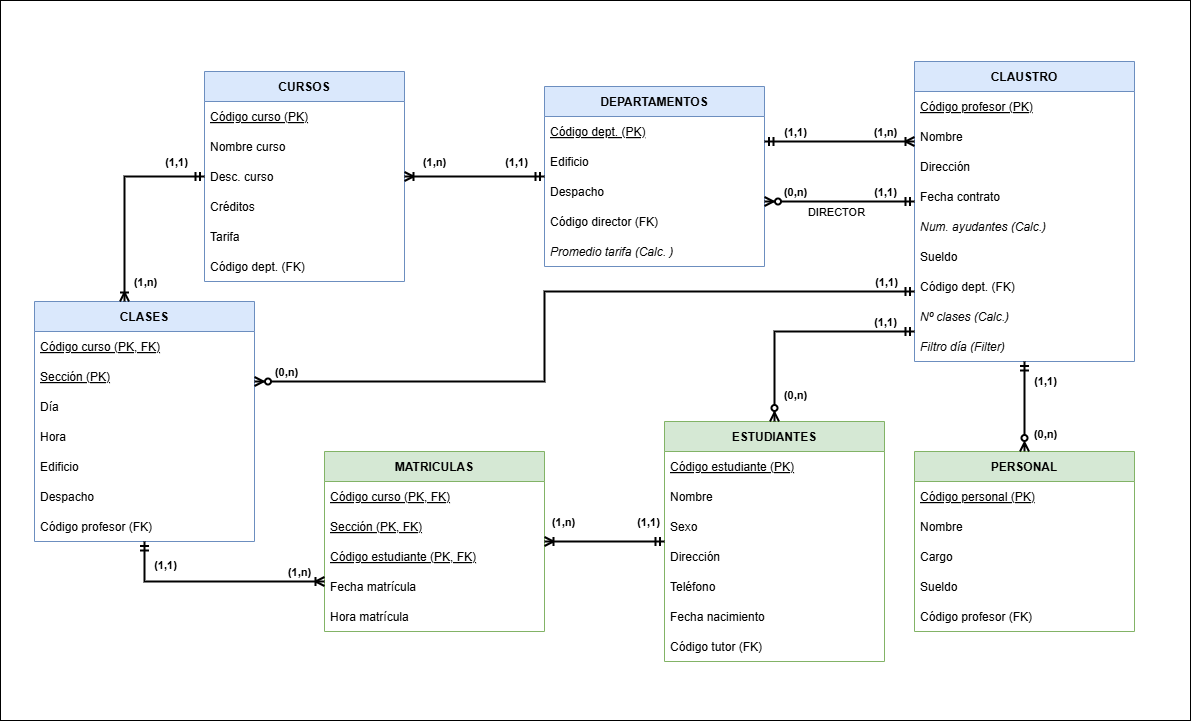

The diagram above was exported from draw.io. Its source (the exported page's mxGraphModel, read from the mxfile embedded in the PNG):
<mxGraphModel dx="2180" dy="1163" grid="0" gridSize="10" guides="1" tooltips="1" connect="1" arrows="1" fold="1" page="1" pageScale="1" pageWidth="1920" pageHeight="1200" math="0" shadow="0">
  <root>
    <mxCell id="0" />
    <mxCell id="1" parent="0" />
    <mxCell id="7Mh6dt1Ei6U8qlKYVOzf-6" parent="1" style="rounded=0;whiteSpace=wrap;html=1;" value="" vertex="1">
      <mxGeometry height="720" width="1190" x="310" y="204" as="geometry" />
    </mxCell>
    <mxCell id="cursos-table" parent="1" style="swimlane;fontStyle=1;childLayout=stackLayout;horizontal=1;startSize=30;horizontalStack=0;resizeParent=1;resizeParentMax=0;resizeLast=0;collapsible=1;marginBottom=0;fillColor=#dae8fc;strokeColor=#6c8ebf;" value="CURSOS" vertex="1">
      <mxGeometry height="210" width="200" x="514" y="275" as="geometry" />
    </mxCell>
    <mxCell id="cursos-1" parent="cursos-table" style="text;strokeColor=none;fillColor=none;align=left;verticalAlign=middle;spacingLeft=4;spacingRight=4;overflow=hidden;portConstraint=eastwest;rotatable=0;fontStyle=4;" value="Código curso (PK)" vertex="1">
      <mxGeometry height="30" width="200" y="30" as="geometry" />
    </mxCell>
    <mxCell id="cursos-2" parent="cursos-table" style="text;strokeColor=none;fillColor=none;align=left;verticalAlign=middle;spacingLeft=4;spacingRight=4;overflow=hidden;portConstraint=eastwest;rotatable=0;" value="Nombre curso" vertex="1">
      <mxGeometry height="30" width="200" y="60" as="geometry" />
    </mxCell>
    <mxCell id="cursos-3" parent="cursos-table" style="text;strokeColor=none;fillColor=none;align=left;verticalAlign=middle;spacingLeft=4;spacingRight=4;overflow=hidden;portConstraint=eastwest;rotatable=0;" value="Desc. curso" vertex="1">
      <mxGeometry height="30" width="200" y="90" as="geometry" />
    </mxCell>
    <mxCell id="cursos-4" parent="cursos-table" style="text;strokeColor=none;fillColor=none;align=left;verticalAlign=middle;spacingLeft=4;spacingRight=4;overflow=hidden;portConstraint=eastwest;rotatable=0;" value="Créditos" vertex="1">
      <mxGeometry height="30" width="200" y="120" as="geometry" />
    </mxCell>
    <mxCell id="cursos-5" parent="cursos-table" style="text;strokeColor=none;fillColor=none;align=left;verticalAlign=middle;spacingLeft=4;spacingRight=4;overflow=hidden;portConstraint=eastwest;rotatable=0;" value="Tarifa" vertex="1">
      <mxGeometry height="30" width="200" y="150" as="geometry" />
    </mxCell>
    <mxCell id="cursos-6" parent="cursos-table" style="text;strokeColor=none;fillColor=none;align=left;verticalAlign=middle;spacingLeft=4;spacingRight=4;overflow=hidden;portConstraint=eastwest;rotatable=0;" value="Código dept.  (FK)" vertex="1">
      <mxGeometry height="30" width="200" y="180" as="geometry" />
    </mxCell>
    <mxCell id="dept-table" parent="1" style="swimlane;fontStyle=1;childLayout=stackLayout;horizontal=1;startSize=30;horizontalStack=0;resizeParent=1;resizeParentMax=0;resizeLast=0;collapsible=1;marginBottom=0;fillColor=#dae8fc;strokeColor=#6c8ebf;" value="DEPARTAMENTOS" vertex="1">
      <mxGeometry height="180" width="220" x="854" y="290" as="geometry" />
    </mxCell>
    <mxCell id="dept-1" parent="dept-table" style="text;strokeColor=none;fillColor=none;align=left;verticalAlign=middle;spacingLeft=4;spacingRight=4;overflow=hidden;portConstraint=eastwest;rotatable=0;fontStyle=4;" value="Código dept. (PK)" vertex="1">
      <mxGeometry height="30" width="220" y="30" as="geometry" />
    </mxCell>
    <mxCell id="dept-2" parent="dept-table" style="text;strokeColor=none;fillColor=none;align=left;verticalAlign=middle;spacingLeft=4;spacingRight=4;overflow=hidden;portConstraint=eastwest;rotatable=0;" value="Edificio" vertex="1">
      <mxGeometry height="30" width="220" y="60" as="geometry" />
    </mxCell>
    <mxCell id="dept-3" parent="dept-table" style="text;strokeColor=none;fillColor=none;align=left;verticalAlign=middle;spacingLeft=4;spacingRight=4;overflow=hidden;portConstraint=eastwest;rotatable=0;" value="Despacho" vertex="1">
      <mxGeometry height="30" width="220" y="90" as="geometry" />
    </mxCell>
    <mxCell id="dept-4" parent="dept-table" style="text;strokeColor=none;fillColor=none;align=left;verticalAlign=middle;spacingLeft=4;spacingRight=4;overflow=hidden;portConstraint=eastwest;rotatable=0;" value="Código director (FK)" vertex="1">
      <mxGeometry height="30" width="220" y="120" as="geometry" />
    </mxCell>
    <mxCell id="dept-5" parent="dept-table" style="text;strokeColor=none;fillColor=none;align=left;verticalAlign=middle;spacingLeft=4;spacingRight=4;overflow=hidden;portConstraint=eastwest;rotatable=0;fontStyle=2;" value="Promedio tarifa (Calc. )" vertex="1">
      <mxGeometry height="30" width="220" y="150" as="geometry" />
    </mxCell>
    <mxCell id="claustro-table" parent="1" style="swimlane;fontStyle=1;childLayout=stackLayout;horizontal=1;startSize=30;horizontalStack=0;resizeParent=1;resizeParentMax=0;resizeLast=0;collapsible=1;marginBottom=0;fillColor=#dae8fc;strokeColor=#6c8ebf;" value="CLAUSTRO" vertex="1">
      <mxGeometry height="300" width="220" x="1224" y="265" as="geometry" />
    </mxCell>
    <mxCell id="claustro-1" parent="claustro-table" style="text;strokeColor=none;fillColor=none;align=left;verticalAlign=middle;spacingLeft=4;spacingRight=4;overflow=hidden;portConstraint=eastwest;rotatable=0;fontStyle=4;" value="Código profesor (PK)" vertex="1">
      <mxGeometry height="30" width="220" y="30" as="geometry" />
    </mxCell>
    <mxCell id="claustro-2" parent="claustro-table" style="text;strokeColor=none;fillColor=none;align=left;verticalAlign=middle;spacingLeft=4;spacingRight=4;overflow=hidden;portConstraint=eastwest;rotatable=0;" value="Nombre" vertex="1">
      <mxGeometry height="30" width="220" y="60" as="geometry" />
    </mxCell>
    <mxCell id="claustro-3" parent="claustro-table" style="text;strokeColor=none;fillColor=none;align=left;verticalAlign=middle;spacingLeft=4;spacingRight=4;overflow=hidden;portConstraint=eastwest;rotatable=0;" value="Dirección" vertex="1">
      <mxGeometry height="30" width="220" y="90" as="geometry" />
    </mxCell>
    <mxCell id="claustro-4" parent="claustro-table" style="text;strokeColor=none;fillColor=none;align=left;verticalAlign=middle;spacingLeft=4;spacingRight=4;overflow=hidden;portConstraint=eastwest;rotatable=0;" value="Fecha contrato" vertex="1">
      <mxGeometry height="30" width="220" y="120" as="geometry" />
    </mxCell>
    <mxCell id="claustro-5" parent="claustro-table" style="text;strokeColor=none;fillColor=none;align=left;verticalAlign=middle;spacingLeft=4;spacingRight=4;overflow=hidden;portConstraint=eastwest;rotatable=0;fontStyle=2;" value="Num. ayudantes (Calc.)" vertex="1">
      <mxGeometry height="30" width="220" y="150" as="geometry" />
    </mxCell>
    <mxCell id="claustro-6" parent="claustro-table" style="text;strokeColor=none;fillColor=none;align=left;verticalAlign=middle;spacingLeft=4;spacingRight=4;overflow=hidden;portConstraint=eastwest;rotatable=0;" value="Sueldo" vertex="1">
      <mxGeometry height="30" width="220" y="180" as="geometry" />
    </mxCell>
    <mxCell id="claustro-7" parent="claustro-table" style="text;strokeColor=none;fillColor=none;align=left;verticalAlign=middle;spacingLeft=4;spacingRight=4;overflow=hidden;portConstraint=eastwest;rotatable=0;" value="Código dept. (FK)" vertex="1">
      <mxGeometry height="30" width="220" y="210" as="geometry" />
    </mxCell>
    <mxCell id="claustro-8" parent="claustro-table" style="text;strokeColor=none;fillColor=none;align=left;verticalAlign=middle;spacingLeft=4;spacingRight=4;overflow=hidden;portConstraint=eastwest;rotatable=0;fontStyle=2;" value="Nº clases (Calc.)" vertex="1">
      <mxGeometry height="30" width="220" y="240" as="geometry" />
    </mxCell>
    <mxCell id="claustro-9" parent="claustro-table" style="text;strokeColor=none;fillColor=none;align=left;verticalAlign=middle;spacingLeft=4;spacingRight=4;overflow=hidden;portConstraint=eastwest;rotatable=0;fontStyle=2;" value="Filtro día (Filter)" vertex="1">
      <mxGeometry height="30" width="220" y="270" as="geometry" />
    </mxCell>
    <mxCell id="clases-table" parent="1" style="swimlane;fontStyle=1;childLayout=stackLayout;horizontal=1;startSize=30;horizontalStack=0;resizeParent=1;resizeParentMax=0;resizeLast=0;collapsible=1;marginBottom=0;fillColor=#dae8fc;strokeColor=#6c8ebf;" value="CLASES" vertex="1">
      <mxGeometry height="240" width="220" x="344" y="505" as="geometry" />
    </mxCell>
    <mxCell id="clases-1" parent="clases-table" style="text;strokeColor=none;fillColor=none;align=left;verticalAlign=middle;spacingLeft=4;spacingRight=4;overflow=hidden;portConstraint=eastwest;rotatable=0;fontStyle=4;" value="Código curso (PK, FK)" vertex="1">
      <mxGeometry height="30" width="220" y="30" as="geometry" />
    </mxCell>
    <mxCell id="clases-2" parent="clases-table" style="text;strokeColor=none;fillColor=none;align=left;verticalAlign=middle;spacingLeft=4;spacingRight=4;overflow=hidden;portConstraint=eastwest;rotatable=0;fontStyle=4;" value="Sección (PK)" vertex="1">
      <mxGeometry height="30" width="220" y="60" as="geometry" />
    </mxCell>
    <mxCell id="clases-3" parent="clases-table" style="text;strokeColor=none;fillColor=none;align=left;verticalAlign=middle;spacingLeft=4;spacingRight=4;overflow=hidden;portConstraint=eastwest;rotatable=0;" value="Día" vertex="1">
      <mxGeometry height="30" width="220" y="90" as="geometry" />
    </mxCell>
    <mxCell id="clases-4" parent="clases-table" style="text;strokeColor=none;fillColor=none;align=left;verticalAlign=middle;spacingLeft=4;spacingRight=4;overflow=hidden;portConstraint=eastwest;rotatable=0;" value="Hora" vertex="1">
      <mxGeometry height="30" width="220" y="120" as="geometry" />
    </mxCell>
    <mxCell id="clases-5" parent="clases-table" style="text;strokeColor=none;fillColor=none;align=left;verticalAlign=middle;spacingLeft=4;spacingRight=4;overflow=hidden;portConstraint=eastwest;rotatable=0;" value="Edificio" vertex="1">
      <mxGeometry height="30" width="220" y="150" as="geometry" />
    </mxCell>
    <mxCell id="clases-6" parent="clases-table" style="text;strokeColor=none;fillColor=none;align=left;verticalAlign=middle;spacingLeft=4;spacingRight=4;overflow=hidden;portConstraint=eastwest;rotatable=0;" value="Despacho" vertex="1">
      <mxGeometry height="30" width="220" y="180" as="geometry" />
    </mxCell>
    <mxCell id="clases-7" parent="clases-table" style="text;strokeColor=none;fillColor=none;align=left;verticalAlign=middle;spacingLeft=4;spacingRight=4;overflow=hidden;portConstraint=eastwest;rotatable=0;" value="Código profesor (FK)" vertex="1">
      <mxGeometry height="30" width="220" y="210" as="geometry" />
    </mxCell>
    <mxCell id="estudiantes-table" parent="1" style="swimlane;fontStyle=1;childLayout=stackLayout;horizontal=1;startSize=30;horizontalStack=0;resizeParent=1;resizeParentMax=0;resizeLast=0;collapsible=1;marginBottom=0;fillColor=#d5e8d4;strokeColor=#82b366;" value="ESTUDIANTES" vertex="1">
      <mxGeometry height="240" width="220" x="974" y="625" as="geometry" />
    </mxCell>
    <mxCell id="estudiantes-1" parent="estudiantes-table" style="text;strokeColor=none;fillColor=none;align=left;verticalAlign=middle;spacingLeft=4;spacingRight=4;overflow=hidden;portConstraint=eastwest;rotatable=0;fontStyle=4;" value="Código estudiante (PK)" vertex="1">
      <mxGeometry height="30" width="220" y="30" as="geometry" />
    </mxCell>
    <mxCell id="estudiantes-2" parent="estudiantes-table" style="text;strokeColor=none;fillColor=none;align=left;verticalAlign=middle;spacingLeft=4;spacingRight=4;overflow=hidden;portConstraint=eastwest;rotatable=0;" value="Nombre" vertex="1">
      <mxGeometry height="30" width="220" y="60" as="geometry" />
    </mxCell>
    <mxCell id="estudiantes-3" parent="estudiantes-table" style="text;strokeColor=none;fillColor=none;align=left;verticalAlign=middle;spacingLeft=4;spacingRight=4;overflow=hidden;portConstraint=eastwest;rotatable=0;" value="Sexo" vertex="1">
      <mxGeometry height="30" width="220" y="90" as="geometry" />
    </mxCell>
    <mxCell id="estudiantes-4" parent="estudiantes-table" style="text;strokeColor=none;fillColor=none;align=left;verticalAlign=middle;spacingLeft=4;spacingRight=4;overflow=hidden;portConstraint=eastwest;rotatable=0;" value="Dirección" vertex="1">
      <mxGeometry height="30" width="220" y="120" as="geometry" />
    </mxCell>
    <mxCell id="estudiantes-5" parent="estudiantes-table" style="text;strokeColor=none;fillColor=none;align=left;verticalAlign=middle;spacingLeft=4;spacingRight=4;overflow=hidden;portConstraint=eastwest;rotatable=0;" value="Teléfono" vertex="1">
      <mxGeometry height="30" width="220" y="150" as="geometry" />
    </mxCell>
    <mxCell id="estudiantes-6" parent="estudiantes-table" style="text;strokeColor=none;fillColor=none;align=left;verticalAlign=middle;spacingLeft=4;spacingRight=4;overflow=hidden;portConstraint=eastwest;rotatable=0;" value="Fecha nacimiento" vertex="1">
      <mxGeometry height="30" width="220" y="180" as="geometry" />
    </mxCell>
    <mxCell id="estudiantes-7" parent="estudiantes-table" style="text;strokeColor=none;fillColor=none;align=left;verticalAlign=middle;spacingLeft=4;spacingRight=4;overflow=hidden;portConstraint=eastwest;rotatable=0;" value="Código tutor (FK)" vertex="1">
      <mxGeometry height="30" width="220" y="210" as="geometry" />
    </mxCell>
    <mxCell id="matriculas-table" parent="1" style="swimlane;fontStyle=1;childLayout=stackLayout;horizontal=1;startSize=30;horizontalStack=0;resizeParent=1;resizeParentMax=0;resizeLast=0;collapsible=1;marginBottom=0;fillColor=#d5e8d4;strokeColor=#82b366;" value="MATRICULAS" vertex="1">
      <mxGeometry height="180" width="220" x="634" y="655" as="geometry" />
    </mxCell>
    <mxCell id="matriculas-1" parent="matriculas-table" style="text;strokeColor=none;fillColor=none;align=left;verticalAlign=middle;spacingLeft=4;spacingRight=4;overflow=hidden;portConstraint=eastwest;rotatable=0;fontStyle=4;" value="Código curso (PK, FK)" vertex="1">
      <mxGeometry height="30" width="220" y="30" as="geometry" />
    </mxCell>
    <mxCell id="matriculas-2" parent="matriculas-table" style="text;strokeColor=none;fillColor=none;align=left;verticalAlign=middle;spacingLeft=4;spacingRight=4;overflow=hidden;portConstraint=eastwest;rotatable=0;fontStyle=4;" value="Sección (PK, FK)" vertex="1">
      <mxGeometry height="30" width="220" y="60" as="geometry" />
    </mxCell>
    <mxCell id="matriculas-3" parent="matriculas-table" style="text;strokeColor=none;fillColor=none;align=left;verticalAlign=middle;spacingLeft=4;spacingRight=4;overflow=hidden;portConstraint=eastwest;rotatable=0;fontStyle=4;" value="Código estudiante (PK, FK)" vertex="1">
      <mxGeometry height="30" width="220" y="90" as="geometry" />
    </mxCell>
    <mxCell id="matriculas-4" parent="matriculas-table" style="text;strokeColor=none;fillColor=none;align=left;verticalAlign=middle;spacingLeft=4;spacingRight=4;overflow=hidden;portConstraint=eastwest;rotatable=0;" value="Fecha matrícula" vertex="1">
      <mxGeometry height="30" width="220" y="120" as="geometry" />
    </mxCell>
    <mxCell id="matriculas-5" parent="matriculas-table" style="text;strokeColor=none;fillColor=none;align=left;verticalAlign=middle;spacingLeft=4;spacingRight=4;overflow=hidden;portConstraint=eastwest;rotatable=0;" value="Hora matrícula" vertex="1">
      <mxGeometry height="30" width="220" y="150" as="geometry" />
    </mxCell>
    <mxCell id="personal-table" parent="1" style="swimlane;fontStyle=1;childLayout=stackLayout;horizontal=1;startSize=30;horizontalStack=0;resizeParent=1;resizeParentMax=0;resizeLast=0;collapsible=1;marginBottom=0;fillColor=#d5e8d4;strokeColor=#82b366;" value="PERSONAL" vertex="1">
      <mxGeometry height="180" width="220" x="1224" y="655" as="geometry" />
    </mxCell>
    <mxCell id="personal-1" parent="personal-table" style="text;strokeColor=none;fillColor=none;align=left;verticalAlign=middle;spacingLeft=4;spacingRight=4;overflow=hidden;portConstraint=eastwest;rotatable=0;fontStyle=4;" value="Código personal (PK)" vertex="1">
      <mxGeometry height="30" width="220" y="30" as="geometry" />
    </mxCell>
    <mxCell id="personal-2" parent="personal-table" style="text;strokeColor=none;fillColor=none;align=left;verticalAlign=middle;spacingLeft=4;spacingRight=4;overflow=hidden;portConstraint=eastwest;rotatable=0;" value="Nombre" vertex="1">
      <mxGeometry height="30" width="220" y="60" as="geometry" />
    </mxCell>
    <mxCell id="personal-3" parent="personal-table" style="text;strokeColor=none;fillColor=none;align=left;verticalAlign=middle;spacingLeft=4;spacingRight=4;overflow=hidden;portConstraint=eastwest;rotatable=0;" value="Cargo" vertex="1">
      <mxGeometry height="30" width="220" y="90" as="geometry" />
    </mxCell>
    <mxCell id="personal-4" parent="personal-table" style="text;strokeColor=none;fillColor=none;align=left;verticalAlign=middle;spacingLeft=4;spacingRight=4;overflow=hidden;portConstraint=eastwest;rotatable=0;" value="Sueldo" vertex="1">
      <mxGeometry height="30" width="220" y="120" as="geometry" />
    </mxCell>
    <mxCell id="personal-5" parent="personal-table" style="text;strokeColor=none;fillColor=none;align=left;verticalAlign=middle;spacingLeft=4;spacingRight=4;overflow=hidden;portConstraint=eastwest;rotatable=0;" value="Código profesor (FK)" vertex="1">
      <mxGeometry height="30" width="220" y="150" as="geometry" />
    </mxCell>
    <mxCell id="rel1" edge="1" parent="1" source="dept-table" style="endArrow=ERoneToMany;startArrow=ERmandOne;html=1;edgeStyle=orthogonalEdgeStyle;rounded=0;strokeWidth=2;" target="cursos-table" value="">
      <mxGeometry relative="1" as="geometry">
        <mxPoint x="644" y="515" as="sourcePoint" />
      </mxGeometry>
    </mxCell>
    <mxCell id="rel1-c1" connectable="0" parent="rel1" style="edgeLabel;html=1;align=center;verticalAlign=middle;resizable=0;points=[];fontStyle=1;" value="(1,1)" vertex="1">
      <mxGeometry relative="1" x="-0.7" as="geometry">
        <mxPoint x="-9" y="-15" as="offset" />
      </mxGeometry>
    </mxCell>
    <mxCell id="rel1-c2" connectable="0" parent="rel1" style="edgeLabel;html=1;align=center;verticalAlign=middle;resizable=0;points=[];fontStyle=1;" value="(1,n)" vertex="1">
      <mxGeometry relative="1" x="0.7" as="geometry">
        <mxPoint x="9" y="-15" as="offset" />
      </mxGeometry>
    </mxCell>
    <mxCell id="rel2" edge="1" parent="1" source="dept-table" style="endArrow=ERoneToMany;startArrow=ERmandOne;html=1;edgeStyle=orthogonalEdgeStyle;rounded=0;strokeWidth=2;" target="claustro-table" value="">
      <mxGeometry relative="1" as="geometry">
        <Array as="points">
          <mxPoint x="1204" y="345" />
          <mxPoint x="1204" y="345" />
        </Array>
      </mxGeometry>
    </mxCell>
    <mxCell id="rel2-c1" connectable="0" parent="rel2" style="edgeLabel;html=1;align=center;verticalAlign=middle;resizable=0;points=[];fontStyle=1;" value="(1,1)" vertex="1">
      <mxGeometry relative="1" x="-0.7" as="geometry">
        <mxPoint x="7" y="-10" as="offset" />
      </mxGeometry>
    </mxCell>
    <mxCell id="rel2-c2" connectable="0" parent="rel2" style="edgeLabel;html=1;align=center;verticalAlign=middle;resizable=0;points=[];fontStyle=1;" value="(1,n)" vertex="1">
      <mxGeometry relative="1" x="0.7" as="geometry">
        <mxPoint x="-8" y="-10" as="offset" />
      </mxGeometry>
    </mxCell>
    <mxCell id="rel3" edge="1" parent="1" source="dept-table" style="endArrow=ERmandOne;startArrow=ERzeroToMany;html=1;edgeStyle=orthogonalEdgeStyle;rounded=0;strokeWidth=2;" target="claustro-table" value="">
      <mxGeometry relative="1" as="geometry">
        <Array as="points">
          <mxPoint x="1154" y="405" />
          <mxPoint x="1154" y="405" />
        </Array>
        <mxPoint x="934.090909090909" y="290" as="sourcePoint" />
        <mxPoint x="1334.0909090909086" y="265" as="targetPoint" />
      </mxGeometry>
    </mxCell>
    <mxCell id="rel3-c1" connectable="0" parent="rel3" style="edgeLabel;html=1;align=center;verticalAlign=middle;resizable=0;points=[];fontStyle=1;" value="(0,n)" vertex="1">
      <mxGeometry relative="1" x="-0.7" as="geometry">
        <mxPoint x="7" y="-10" as="offset" />
      </mxGeometry>
    </mxCell>
    <mxCell id="rel3-c2" connectable="0" parent="rel3" style="edgeLabel;html=1;align=center;verticalAlign=middle;resizable=0;points=[];fontStyle=1;" value="(1,1)" vertex="1">
      <mxGeometry relative="1" x="0.7" as="geometry">
        <mxPoint x="-8" y="-10" as="offset" />
      </mxGeometry>
    </mxCell>
    <mxCell id="7Mh6dt1Ei6U8qlKYVOzf-2" connectable="0" parent="rel3" style="edgeLabel;html=1;align=center;verticalAlign=middle;resizable=0;points=[];" value="DIRECTOR" vertex="1">
      <mxGeometry relative="1" x="-0.0399" y="5" as="geometry">
        <mxPoint x="-2" y="15" as="offset" />
      </mxGeometry>
    </mxCell>
    <mxCell id="rel4" edge="1" parent="1" source="clases-table" style="endArrow=ERmandOne;startArrow=ERoneToMany;html=1;edgeStyle=orthogonalEdgeStyle;rounded=0;strokeWidth=2;" target="cursos-table" value="">
      <mxGeometry relative="1" as="geometry">
        <Array as="points">
          <mxPoint x="434" y="380" />
        </Array>
        <mxPoint x="614" y="575" as="sourcePoint" />
      </mxGeometry>
    </mxCell>
    <mxCell id="rel4-c1" connectable="0" parent="rel4" style="edgeLabel;html=1;align=center;verticalAlign=middle;resizable=0;points=[];fontStyle=1;" value="(1,n)" vertex="1">
      <mxGeometry relative="1" x="-0.7" as="geometry">
        <mxPoint x="20" y="10" as="offset" />
      </mxGeometry>
    </mxCell>
    <mxCell id="rel4-c2" connectable="0" parent="rel4" style="edgeLabel;html=1;align=center;verticalAlign=middle;resizable=0;points=[];fontStyle=1;" value="(1,1)" vertex="1">
      <mxGeometry relative="1" x="0.7" as="geometry">
        <mxPoint x="1" y="-15" as="offset" />
      </mxGeometry>
    </mxCell>
    <mxCell id="rel5" edge="1" parent="1" source="clases-table" style="endArrow=ERmandOne;startArrow=ERzeroToMany;html=1;edgeStyle=orthogonalEdgeStyle;rounded=0;strokeWidth=2;" target="claustro-table" value="">
      <mxGeometry relative="1" as="geometry">
        <Array as="points">
          <mxPoint x="854" y="585" />
          <mxPoint x="854" y="495" />
        </Array>
        <mxPoint x="694" y="655" as="sourcePoint" />
        <mxPoint x="774" y="515" as="targetPoint" />
      </mxGeometry>
    </mxCell>
    <mxCell id="rel5-c1" connectable="0" parent="rel5" style="edgeLabel;html=1;align=center;verticalAlign=middle;resizable=0;points=[];fontStyle=1;" value="(0,n)" vertex="1">
      <mxGeometry relative="1" x="-0.85" as="geometry">
        <mxPoint x="-27" y="-10" as="offset" />
      </mxGeometry>
    </mxCell>
    <mxCell id="rel5-c2" connectable="0" parent="rel5" style="edgeLabel;html=1;align=center;verticalAlign=middle;resizable=0;points=[];fontStyle=1;" value="(1,1)" vertex="1">
      <mxGeometry relative="1" x="0.85" as="geometry">
        <mxPoint x="26" y="-10" as="offset" />
      </mxGeometry>
    </mxCell>
    <mxCell id="rel6" edge="1" parent="1" source="clases-table" style="endArrow=ERoneToMany;startArrow=ERmandOne;html=1;edgeStyle=orthogonalEdgeStyle;rounded=0;strokeWidth=2;" target="matriculas-table" value="">
      <mxGeometry relative="1" as="geometry">
        <Array as="points">
          <mxPoint x="454" y="785" />
        </Array>
        <mxPoint x="654" y="685" as="sourcePoint" />
        <mxPoint x="694" y="655" as="targetPoint" />
      </mxGeometry>
    </mxCell>
    <mxCell id="rel6-c1" connectable="0" parent="rel6" style="edgeLabel;html=1;align=center;verticalAlign=middle;resizable=0;points=[];fontStyle=1;" value="(1,1)" vertex="1">
      <mxGeometry relative="1" x="-0.7" as="geometry">
        <mxPoint x="20" y="-10" as="offset" />
      </mxGeometry>
    </mxCell>
    <mxCell id="rel6-c2" connectable="0" parent="rel6" style="edgeLabel;html=1;align=center;verticalAlign=middle;resizable=0;points=[];fontStyle=1;" value="(1,n)" vertex="1">
      <mxGeometry relative="1" x="0.7" as="geometry">
        <mxPoint x="6" y="-10" as="offset" />
      </mxGeometry>
    </mxCell>
    <mxCell id="rel7" edge="1" parent="1" source="matriculas-table" style="endArrow=ERmandOne;startArrow=ERoneToMany;html=1;edgeStyle=orthogonalEdgeStyle;rounded=0;strokeWidth=2;" target="estudiantes-table" value="">
      <mxGeometry relative="1" as="geometry" />
    </mxCell>
    <mxCell id="rel7-c1" connectable="0" parent="rel7" style="edgeLabel;html=1;align=center;verticalAlign=middle;resizable=0;points=[];fontStyle=1;" value="(1,n)" vertex="1">
      <mxGeometry relative="1" x="-0.7" as="geometry">
        <mxPoint y="-20" as="offset" />
      </mxGeometry>
    </mxCell>
    <mxCell id="rel7-c2" connectable="0" parent="rel7" style="edgeLabel;html=1;align=center;verticalAlign=middle;resizable=0;points=[];fontStyle=1;" value="(1,1)" vertex="1">
      <mxGeometry relative="1" x="0.7" as="geometry">
        <mxPoint y="-20" as="offset" />
      </mxGeometry>
    </mxCell>
    <mxCell id="rel8" edge="1" parent="1" source="estudiantes-table" style="endArrow=ERmandOne;startArrow=ERzeroToMany;html=1;edgeStyle=orthogonalEdgeStyle;rounded=0;strokeWidth=2;" target="claustro-table" value="">
      <mxGeometry relative="1" as="geometry">
        <Array as="points">
          <mxPoint x="1084" y="535" />
        </Array>
        <mxPoint x="1384" y="565" as="targetPoint" />
      </mxGeometry>
    </mxCell>
    <mxCell id="rel8-c1" connectable="0" parent="rel8" style="edgeLabel;html=1;align=center;verticalAlign=middle;resizable=0;points=[];fontStyle=1;" value="(0,n)" vertex="1">
      <mxGeometry relative="1" x="-0.85" as="geometry">
        <mxPoint x="20" y="-10" as="offset" />
      </mxGeometry>
    </mxCell>
    <mxCell id="rel8-c2" connectable="0" parent="rel8" style="edgeLabel;html=1;align=center;verticalAlign=middle;resizable=0;points=[];fontStyle=1;" value="(1,1)" vertex="1">
      <mxGeometry relative="1" x="0.85" as="geometry">
        <mxPoint x="-13" y="-10" as="offset" />
      </mxGeometry>
    </mxCell>
    <mxCell id="rel9" edge="1" parent="1" source="personal-table" style="endArrow=ERmandOne;startArrow=ERzeroToMany;html=1;edgeStyle=orthogonalEdgeStyle;rounded=0;strokeWidth=2;startFill=0;endFill=0;" target="claustro-table" value="">
      <mxGeometry relative="1" as="geometry">
        <Array as="points">
          <mxPoint x="1334" y="595" />
          <mxPoint x="1334" y="595" />
        </Array>
      </mxGeometry>
    </mxCell>
    <mxCell id="rel9-c1" connectable="0" parent="rel9" style="edgeLabel;html=1;align=center;verticalAlign=middle;resizable=0;points=[];fontStyle=1;" value="(0,n)" vertex="1">
      <mxGeometry relative="1" x="-0.7" as="geometry">
        <mxPoint x="20" y="-6" as="offset" />
      </mxGeometry>
    </mxCell>
    <mxCell id="rel9-c2" connectable="0" parent="rel9" style="edgeLabel;html=1;align=center;verticalAlign=middle;resizable=0;points=[];fontStyle=1;" value="(1,1)" vertex="1">
      <mxGeometry relative="1" x="0.7" as="geometry">
        <mxPoint x="20" y="6" as="offset" />
      </mxGeometry>
    </mxCell>
  </root>
</mxGraphModel>